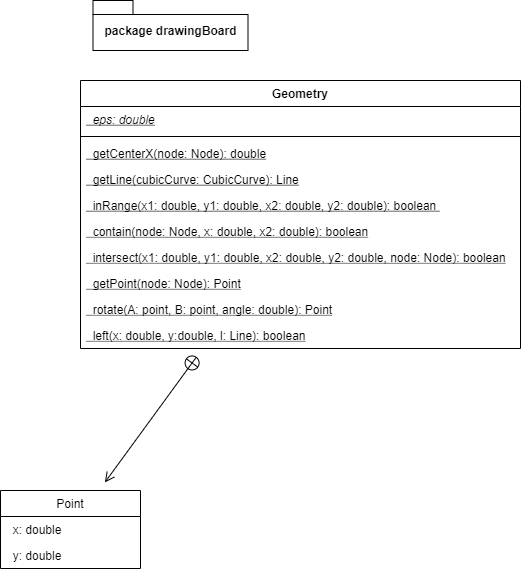

The diagram above was exported from draw.io. Its source (the exported page's mxGraphModel, read from the mxfile embedded in the PNG):
<mxGraphModel dx="1088" dy="632" grid="1" gridSize="10" guides="1" tooltips="1" connect="1" arrows="1" fold="1" page="1" pageScale="1" pageWidth="827" pageHeight="1169" math="0" shadow="0">
  <root>
    <mxCell id="0" />
    <mxCell id="1" parent="0" />
    <mxCell id="76qQMPsT2MagONYuToqI-1" value="Geometry&#10;" style="swimlane;fontStyle=1;align=center;verticalAlign=top;childLayout=stackLayout;horizontal=1;startSize=26;horizontalStack=0;resizeParent=1;resizeParentMax=0;resizeLast=0;collapsible=1;marginBottom=0;hachureGap=4;pointerEvents=0;" parent="1" vertex="1">
      <mxGeometry x="270" y="250" width="440" height="268" as="geometry" />
    </mxCell>
    <mxCell id="76qQMPsT2MagONYuToqI-2" value="  eps: double" style="text;strokeColor=none;fillColor=none;align=left;verticalAlign=top;spacingLeft=4;spacingRight=4;overflow=hidden;rotatable=0;points=[[0,0.5],[1,0.5]];portConstraint=eastwest;fontStyle=6" parent="76qQMPsT2MagONYuToqI-1" vertex="1">
      <mxGeometry y="26" width="440" height="26" as="geometry" />
    </mxCell>
    <mxCell id="76qQMPsT2MagONYuToqI-3" value="" style="line;strokeWidth=1;fillColor=none;align=left;verticalAlign=middle;spacingTop=-1;spacingLeft=3;spacingRight=3;rotatable=0;labelPosition=right;points=[];portConstraint=eastwest;" parent="76qQMPsT2MagONYuToqI-1" vertex="1">
      <mxGeometry y="52" width="440" height="8" as="geometry" />
    </mxCell>
    <mxCell id="76qQMPsT2MagONYuToqI-4" value="  getCenterX(node: Node): double" style="text;strokeColor=none;fillColor=none;align=left;verticalAlign=top;spacingLeft=4;spacingRight=4;overflow=hidden;rotatable=0;points=[[0,0.5],[1,0.5]];portConstraint=eastwest;fontStyle=4" parent="76qQMPsT2MagONYuToqI-1" vertex="1">
      <mxGeometry y="60" width="440" height="26" as="geometry" />
    </mxCell>
    <mxCell id="76qQMPsT2MagONYuToqI-13" value="  getLine(cubicCurve: CubicCurve): Line" style="text;strokeColor=none;fillColor=none;align=left;verticalAlign=top;spacingLeft=4;spacingRight=4;overflow=hidden;rotatable=0;points=[[0,0.5],[1,0.5]];portConstraint=eastwest;fontStyle=4" parent="76qQMPsT2MagONYuToqI-1" vertex="1">
      <mxGeometry y="86" width="440" height="26" as="geometry" />
    </mxCell>
    <mxCell id="76qQMPsT2MagONYuToqI-14" value="  inRange(x1: double, y1: double, x2: double, y2: double): boolean " style="text;strokeColor=none;fillColor=none;align=left;verticalAlign=top;spacingLeft=4;spacingRight=4;overflow=hidden;rotatable=0;points=[[0,0.5],[1,0.5]];portConstraint=eastwest;fontStyle=4" parent="76qQMPsT2MagONYuToqI-1" vertex="1">
      <mxGeometry y="112" width="440" height="26" as="geometry" />
    </mxCell>
    <mxCell id="76qQMPsT2MagONYuToqI-15" value="  contain(node: Node, x: double, x2: double): boolean" style="text;strokeColor=none;fillColor=none;align=left;verticalAlign=top;spacingLeft=4;spacingRight=4;overflow=hidden;rotatable=0;points=[[0,0.5],[1,0.5]];portConstraint=eastwest;fontStyle=4" parent="76qQMPsT2MagONYuToqI-1" vertex="1">
      <mxGeometry y="138" width="440" height="26" as="geometry" />
    </mxCell>
    <mxCell id="76qQMPsT2MagONYuToqI-18" value="  intersect(x1: double, y1: double, x2: double, y2: double, node: Node): boolean" style="text;strokeColor=none;fillColor=none;align=left;verticalAlign=top;spacingLeft=4;spacingRight=4;overflow=hidden;rotatable=0;points=[[0,0.5],[1,0.5]];portConstraint=eastwest;fontStyle=4" parent="76qQMPsT2MagONYuToqI-1" vertex="1">
      <mxGeometry y="164" width="440" height="26" as="geometry" />
    </mxCell>
    <mxCell id="76qQMPsT2MagONYuToqI-17" value="  getPoint(node: Node): Point" style="text;strokeColor=none;fillColor=none;align=left;verticalAlign=top;spacingLeft=4;spacingRight=4;overflow=hidden;rotatable=0;points=[[0,0.5],[1,0.5]];portConstraint=eastwest;fontStyle=4" parent="76qQMPsT2MagONYuToqI-1" vertex="1">
      <mxGeometry y="190" width="440" height="26" as="geometry" />
    </mxCell>
    <mxCell id="76qQMPsT2MagONYuToqI-16" value="  rotate(A: point, B: point, angle: double): Point" style="text;strokeColor=none;fillColor=none;align=left;verticalAlign=top;spacingLeft=4;spacingRight=4;overflow=hidden;rotatable=0;points=[[0,0.5],[1,0.5]];portConstraint=eastwest;fontStyle=4" parent="76qQMPsT2MagONYuToqI-1" vertex="1">
      <mxGeometry y="216" width="440" height="26" as="geometry" />
    </mxCell>
    <mxCell id="76qQMPsT2MagONYuToqI-20" value="  left(x: double, y:double, l: Line): boolean" style="text;strokeColor=none;fillColor=none;align=left;verticalAlign=top;spacingLeft=4;spacingRight=4;overflow=hidden;rotatable=0;points=[[0,0.5],[1,0.5]];portConstraint=eastwest;fontStyle=4" parent="76qQMPsT2MagONYuToqI-1" vertex="1">
      <mxGeometry y="242" width="440" height="26" as="geometry" />
    </mxCell>
    <mxCell id="76qQMPsT2MagONYuToqI-5" value="package drawingBoard" style="shape=folder;fontStyle=1;spacingTop=10;tabWidth=40;tabHeight=14;tabPosition=left;html=1;hachureGap=4;pointerEvents=0;" parent="1" vertex="1">
      <mxGeometry x="282.5" y="170" width="155" height="50" as="geometry" />
    </mxCell>
    <mxCell id="76qQMPsT2MagONYuToqI-6" value="" style="endArrow=open;startArrow=circlePlus;endFill=0;startFill=0;endSize=8;html=1;sourcePerimeterSpacing=8;targetPerimeterSpacing=8;" parent="1" source="76qQMPsT2MagONYuToqI-1" target="76qQMPsT2MagONYuToqI-7" edge="1">
      <mxGeometry width="160" relative="1" as="geometry">
        <mxPoint x="280" y="300" as="sourcePoint" />
        <mxPoint x="376" y="430" as="targetPoint" />
      </mxGeometry>
    </mxCell>
    <mxCell id="76qQMPsT2MagONYuToqI-7" value="Point" style="swimlane;fontStyle=0;childLayout=stackLayout;horizontal=1;startSize=26;fillColor=none;horizontalStack=0;resizeParent=1;resizeParentMax=0;resizeLast=0;collapsible=1;marginBottom=0;hachureGap=4;pointerEvents=0;" parent="1" vertex="1">
      <mxGeometry x="190" y="660" width="140" height="78" as="geometry" />
    </mxCell>
    <mxCell id="76qQMPsT2MagONYuToqI-8" value="  x: double" style="text;strokeColor=none;fillColor=none;align=left;verticalAlign=top;spacingLeft=4;spacingRight=4;overflow=hidden;rotatable=0;points=[[0,0.5],[1,0.5]];portConstraint=eastwest;" parent="76qQMPsT2MagONYuToqI-7" vertex="1">
      <mxGeometry y="26" width="140" height="26" as="geometry" />
    </mxCell>
    <mxCell id="76qQMPsT2MagONYuToqI-12" value="  y: double" style="text;strokeColor=none;fillColor=none;align=left;verticalAlign=top;spacingLeft=4;spacingRight=4;overflow=hidden;rotatable=0;points=[[0,0.5],[1,0.5]];portConstraint=eastwest;" parent="76qQMPsT2MagONYuToqI-7" vertex="1">
      <mxGeometry y="52" width="140" height="26" as="geometry" />
    </mxCell>
  </root>
</mxGraphModel>